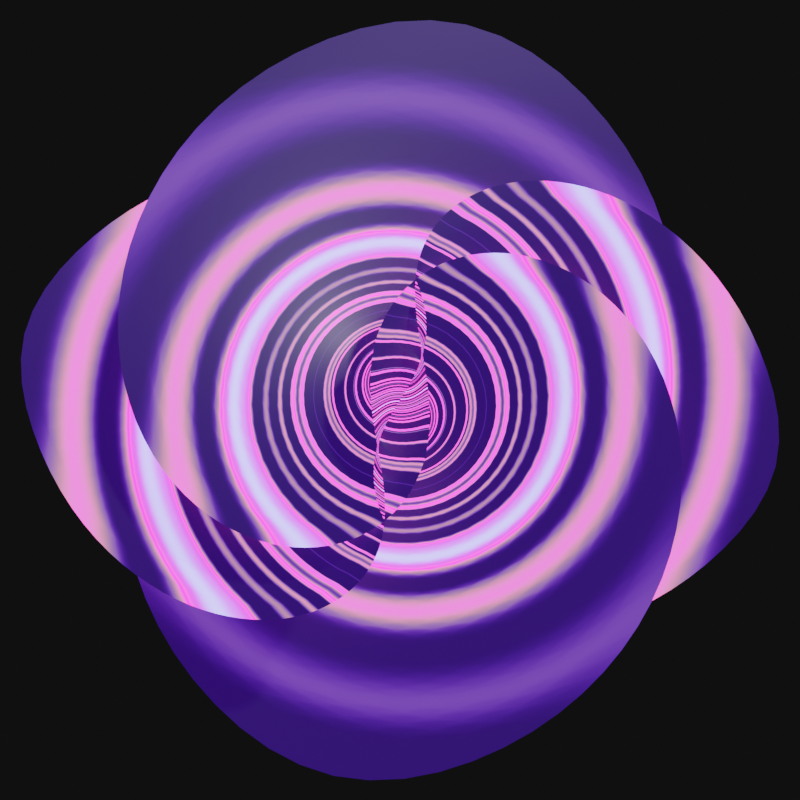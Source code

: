 # Source: DNS.blend  (saved by Blender 3.0.42; exported with 4.5.12 LTS)
import bpy
from mathutils import Matrix  # noqa: F401  (used for matrix-valued properties, if any)

bpy.ops.wm.read_factory_settings(use_empty=True)
scene = bpy.context.scene
scene.name = 'Scene'

# ---- collections
col_collection = bpy.data.collections.new('Collection'); scene.collection.children.link(col_collection)

# ---- materials (node trees are filled in below, after node groups)
mat_ye = bpy.data.materials.new('ye')

# ---- node groups
ng_nodegroup_001 = bpy.data.node_groups.new('NodeGroup.001', 'ShaderNodeTree')
_s = ng_nodegroup_001.interface.new_socket(name='Color', in_out='OUTPUT', socket_type='NodeSocketColor')
_s.default_value = (0.0, 0.0, 0.0, 0.0)
_N = ng_nodegroup_001.nodes; _L = ng_nodegroup_001.links
n0 = _N.new('NodeGroupInput'); n0.name = 'Group Input'; n0.location = (-780, 317)
n1 = _N.new('ShaderNodeTexNoise'); n1.name = 'Noise Texture'; n1.location = (320, 40)
n1.inputs[2].default_value = 1.0
n1.inputs[3].default_value = 0.0
n1.inputs[4].default_value = 0.0
n2 = _N.new('ShaderNodeMapping'); n2.name = 'Mapping'; n2.location = (0, -40)
n2.width = 240
n2.inputs[1].default_value = (1.0, 1.0, 1.0)
n3 = _N.new('ShaderNodeValToRGB'); n3.name = 'ColorRamp'; n3.location = (580, 180)
n3.color_ramp.interpolation = 'EASE'
while len(n3.color_ramp.elements) > 1: n3.color_ramp.elements.remove(n3.color_ramp.elements[-1])
n3.color_ramp.elements[0].position = 0.4818; n3.color_ramp.elements[0].color = (0.0, 0.0, 0.0, 1.0)
_e = n3.color_ramp.elements.new(0.7227); _e.color = (1.0, 1.0, 1.0, 1.0)
n4 = _N.new('NodeGroupOutput'); n4.name = 'Group Output'; n4.location = (1280, 340)
n5 = _N.new('ShaderNodeTexCoord'); n5.name = 'Texture Coordinate'; n5.location = (-240, -100)
n6 = _N.new('ShaderNodeCombineXYZ'); n6.name = 'Combine XYZ'; n6.location = (-240, -360)
n6.inputs[1].default_value = 103.3
n7 = _N.new('ShaderNodeValue'); n7.name = 'Value'; n7.location = (-520, -400)
n7.outputs[0].default_value = 0.0
n8 = _N.new('ShaderNodeValToRGB'); n8.name = 'ColorRamp.001'; n8.location = (920, 336)
n8.color_ramp.interpolation = 'B_SPLINE'
while len(n8.color_ramp.elements) > 1: n8.color_ramp.elements.remove(n8.color_ramp.elements[-1])
n8.color_ramp.elements[0].position = 0.0; n8.color_ramp.elements[0].color = (0.0, 0.0, 0.0, 1.0)
_e = n8.color_ramp.elements.new(0.04545); _e.color = (0.02063, 0.003561, 0.1106, 1.0)
_e = n8.color_ramp.elements.new(0.1591); _e.color = (0.1035, 0.06215, 0.0, 1.0)
_e = n8.color_ramp.elements.new(0.2717); _e.color = (0.7835, 0.0006069, 0.5395, 1.0)
_e = n8.color_ramp.elements.new(0.3838); _e.color = (0.7835, 0.03955, 0.2232, 1.0)
_e = n8.color_ramp.elements.new(0.4049); _e.color = (0.3959, 0.03113, 0.3153, 1.0)
_e = n8.color_ramp.elements.new(0.9591); _e.color = (0.0, 0.002691, 0.593, 1.0)
_e = n8.color_ramp.elements.new(1.0); _e.color = (0.5319, 1.0, 0.4717, 1.0)
_L.new(n8.outputs[0], n4.inputs[0])
_L.new(n2.outputs[0], n1.inputs[0])
_L.new(n1.outputs[1], n3.inputs[0])
_L.new(n7.outputs[0], n6.inputs[0])
_L.new(n7.outputs[0], n6.inputs[2])
_L.new(n6.outputs[0], n2.inputs[3])
_L.new(n3.outputs[0], n8.inputs[0])
_L.new(n5.outputs[1], n2.inputs[0])
n4.is_active_output = True

# ---- material node trees
mat_ye.use_nodes = True; mat_ye.node_tree.nodes.clear()
_N = mat_ye.node_tree.nodes; _L = mat_ye.node_tree.links
n0 = _N.new('ShaderNodeOutputMaterial'); n0.name = 'Material Output'; n0.location = (300, 300)
n1 = _N.new('ShaderNodeBsdfPrincipled'); n1.name = 'Principled BSDF'; n1.location = (-220, 280)
n1.distribution = 'GGX'
n1.subsurface_method = 'RANDOM_WALK_SKIN'
n1.inputs[3].default_value = 1.45
n1.inputs[28].default_value = 7.0
n2 = _N.new('ShaderNodeGroup'); n2.name = 'Group'; n2.location = (-760, 40)
n2.node_tree = ng_nodegroup_001
_L.new(n1.outputs[0], n0.inputs[0])
_L.new(n2.outputs[0], n1.inputs[27])
_L.new(n2.outputs[0], n1.inputs[0])
n0.is_active_output = True

# ---- world
world_world = bpy.data.worlds.new('World'); scene.world = world_world
world_world.use_nodes = True; world_world.node_tree.nodes.clear()
_N = world_world.node_tree.nodes; _L = world_world.node_tree.links
n0 = _N.new('ShaderNodeOutputWorld'); n0.name = 'World Output'; n0.location = (300, 300)
n1 = _N.new('ShaderNodeBackground'); n1.name = 'Background'; n1.location = (10, 300)
n1.inputs[0].default_value = (0.05088, 0.05088, 0.05088, 1.0)
n1.inputs[1].default_value = 0.1
_L.new(n1.outputs[0], n0.inputs[0])
n0.is_active_output = True
world_world.color = (0.05088, 0.05088, 0.05088)
world_world.use_sun_shadow = False
world_world.sun_shadow_jitter_overblur = 0.0

# ---- cameras
cam_camera = bpy.data.cameras.new('Camera')
cam_camera.lens = 47.0

# ---- meshes
me_xyz_function_005 = bpy.data.meshes.new('XYZ Function.005')
me_xyz_function_005.from_pydata([(7.333, 2.007e-07, -7.333), (7.178, 0.4844, -6.365), (6.964, 0.9375, -5.458), (6.695, 1.359, -4.615), (6.375, 1.75, -3.833), (6.008, 2.109, -3.115), (5.599, 2.438, -2.458), (5.15, 2.734, -1.865), (4.667, 3.0, -1.333), (4.152, 3.234, -0.8646), (3.609, 3.437, -0.4583), (3.044, 3.609, -0.1146), (2.458, 3.75, 0.1667), (1.857, 3.859, 0.3854), (1.245, 3.938, 0.5417), (0.6243, 3.984, 0.6354), (-5.949e-08, 4.0, 0.6667), (-0.6243, 3.984, 0.6354), (-1.245, 3.938, 0.5417), (-1.857, 3.859, 0.3854), (-2.458, 3.75, 0.1667), (-3.044, 3.609, -0.1146), (-3.609, 3.438, -0.4583), (-4.152, 3.234, -0.8646), (-4.667, 3.0, -1.333), (-5.15, 2.734, -1.865), (-5.599, 2.438, -2.458), (-6.008, 2.109, -3.115), (-6.375, 1.75, -3.833), (-6.695, 1.359, -4.615), (-6.964, 0.9375, -5.458), (-7.178, 0.4844, -6.365), (-7.333, -1.49e-07, -7.333), (6.365, -0.4844, -7.178), (6.27, 1.754e-07, -6.27), (6.116, 0.4531, -5.42), (5.908, 0.875, -4.629), (5.648, 1.266, -3.896), (5.342, 1.625, -3.223), (4.993, 1.953, -2.607), (4.605, 2.25, -2.051), (4.182, 2.516, -1.553), (3.728, 2.75, -1.113), (3.246, 2.953, -0.7324), (2.741, 3.125, -0.4102), (2.216, 3.266, -0.1465), (1.676, 3.375, 0.05859), (1.124, 3.453, 0.2051), (0.5638, 3.5, 0.293), (-4.794e-08, 3.516, 0.3223), (-0.5638, 3.5, 0.293), (-1.124, 3.453, 0.2051), (-1.676, 3.375, 0.05859), (-2.216, 3.266, -0.1465), (-2.741, 3.125, -0.4102), (-3.246, 2.953, -0.7324), (-3.728, 2.75, -1.113), (-4.182, 2.516, -1.553), (-4.605, 2.25, -2.051), (-4.993, 1.953, -2.607), (-5.342, 1.625, -3.223), (-5.648, 1.266, -3.896), (-5.908, 0.875, -4.629), (-6.116, 0.4531, -5.42), (-6.27, -1.237e-07, -6.27), (-6.365, -0.4844, -7.178), (5.458, -0.9375, -6.964), (5.42, -0.4531, -6.116), (5.323, 1.528e-07, -5.323), (5.171, 0.4219, -4.585), (4.969, 0.8125, -3.901), (4.719, 1.172, -3.272), (4.427, 1.5, -2.698), (4.096, 1.797, -2.178), (3.729, 2.062, -1.714), (3.331, 2.297, -1.303), (2.906, 2.5, -0.9479), (2.458, 2.672, -0.6471), (1.99, 2.812, -0.401), (1.506, 2.922, -0.2096), (1.01, 3.0, -0.07292), (0.5072, 3.047, 0.009115), (-3.713e-08, 3.062, 0.03646), (-0.5072, 3.047, 0.009115), (-1.01, 3.0, -0.07292), (-1.506, 2.922, -0.2096), (-1.99, 2.812, -0.401), (-2.458, 2.672, -0.6471), (-2.906, 2.5, -0.9479), (-3.331, 2.297, -1.303), (-3.729, 2.063, -1.714), (-4.096, 1.797, -2.178), (-4.427, 1.5, -2.698), (-4.719, 1.172, -3.272), (-4.969, 0.8125, -3.901), (-5.171, 0.4219, -4.585), (-5.323, -1.011e-07, -5.323), (-5.42, -0.4531, -6.116), (-5.458, -0.9375, -6.964), (4.615, -1.359, -6.695), (4.629, -0.875, -5.908), (4.585, -0.4219, -5.171), (4.486, 1.328e-07, -4.486), (4.336, 0.3906, -3.851), (4.139, 0.75, -3.267), (3.9, 1.078, -2.734), (3.621, 1.375, -2.251), (3.307, 1.641, -1.82), (2.962, 1.875, -1.439), (2.59, 2.078, -1.109), (2.194, 2.25, -0.8294), (1.779, 2.391, -0.6009), (1.348, 2.5, -0.4232), (0.9049, 2.578, -0.2962), (0.4544, 2.625, -0.2201), (-2.707e-08, 2.641, -0.1947), (-0.4544, 2.625, -0.2201), (-0.9049, 2.578, -0.2962), (-1.348, 2.5, -0.4232), (-1.779, 2.391, -0.6009), (-2.194, 2.25, -0.8294), (-2.59, 2.078, -1.109), (-2.962, 1.875, -1.439), (-3.307, 1.641, -1.82), (-3.621, 1.375, -2.251), (-3.9, 1.078, -2.734), (-4.139, 0.75, -3.267), (-4.336, 0.3906, -3.851), (-4.486, -8.113e-08, -4.486), (-4.585, -0.4219, -5.171), (-4.629, -0.875, -5.908), (-4.615, -1.359, -6.695), (3.833, -1.75, -6.375), (3.896, -1.266, -5.648), (3.901, -0.8125, -4.969), (3.851, -0.3906, -4.336), (3.75, 1.153e-07, -3.75), (3.602, 0.3594, -3.211), (3.411, 0.6875, -2.719), (3.182, 0.9844, -2.273), (2.917, 1.25, -1.875), (2.62, 1.484, -1.523), (2.297, 1.688, -1.219), (1.95, 1.859, -0.9609), (1.583, 2.0, -0.75), (1.201, 2.109, -0.5859), (0.8073, 2.188, -0.4688), (0.4056, 2.234, -0.3984), (-1.776e-08, 2.25, -0.375), (-0.4056, 2.234, -0.3984), (-0.8073, 2.188, -0.4688), (-1.201, 2.109, -0.5859), (-1.583, 2.0, -0.75), (-1.95, 1.859, -0.9609), (-2.297, 1.688, -1.219), (-2.62, 1.484, -1.523), (-2.917, 1.25, -1.875), (-3.182, 0.9844, -2.273), (-3.411, 0.6875, -2.719), (-3.602, 0.3594, -3.211), (-3.75, -6.359e-08, -3.75), (-3.851, -0.3906, -4.336), (-3.901, -0.8125, -4.969), (-3.896, -1.266, -5.648), (-3.833, -1.75, -6.375), (3.115, -2.109, -6.008), (3.223, -1.625, -5.342), (3.272, -1.172, -4.719), (3.267, -0.75, -4.139), (3.211, -0.3594, -3.602), (3.108, 9.998e-08, -3.108), (2.962, 0.3281, -2.657), (2.777, 0.625, -2.249), (2.557, 0.8906, -1.883), (2.306, 1.125, -1.561), (2.027, 1.328, -1.282), (1.725, 1.5, -1.046), (1.404, 1.641, -0.8522), (1.066, 1.75, -0.7018), (0.7174, 1.828, -0.5944), (0.3607, 1.875, -0.5299), (-9.186e-09, 1.891, -0.5085), (-0.3607, 1.875, -0.5299), (-0.7174, 1.828, -0.5944), (-1.066, 1.75, -0.7018), (-1.404, 1.641, -0.8522), (-1.725, 1.5, -1.046), (-2.027, 1.328, -1.282), (-2.306, 1.125, -1.561), (-2.557, 0.8906, -1.883), (-2.777, 0.625, -2.249), (-2.962, 0.3281, -2.657), (-3.108, -4.828e-08, -3.108), (-3.211, -0.3594, -3.602), (-3.267, -0.75, -4.139), (-3.272, -1.172, -4.719), (-3.223, -1.625, -5.342), (-3.115, -2.109, -6.008), (2.458, -2.438, -5.599), (2.607, -1.953, -4.993), (2.698, -1.5, -4.427), (2.734, -1.078, -3.9), (2.719, -0.6875, -3.411), (2.657, -0.3281, -2.962), (2.552, 8.672e-08, -2.552), (2.408, 0.2969, -2.181), (2.229, 0.5625, -1.849), (2.019, 0.7969, -1.556), (1.781, 1.0, -1.302), (1.52, 1.172, -1.087), (1.24, 1.312, -0.9115), (0.9434, 1.422, -0.7747), (0.6354, 1.5, -0.6771), (0.3197, 1.547, -0.6185), (-1.36e-09, 1.562, -0.599), (-0.3197, 1.547, -0.6185), (-0.6354, 1.5, -0.6771), (-0.9434, 1.422, -0.7747), (-1.24, 1.313, -0.9115), (-1.52, 1.172, -1.087), (-1.781, 1.0, -1.302), (-2.019, 0.7969, -1.556), (-2.229, 0.5625, -1.849), (-2.408, 0.2969, -2.181), (-2.552, -3.502e-08, -2.552), (-2.657, -0.3281, -2.962), (-2.719, -0.6875, -3.411), (-2.734, -1.078, -3.9), (-2.698, -1.5, -4.427), (-2.607, -1.953, -4.993), (-2.458, -2.437, -5.599), (1.865, -2.734, -5.15), (2.051, -2.25, -4.605), (2.178, -1.797, -4.096), (2.251, -1.375, -3.621), (2.273, -0.9844, -3.182), (2.249, -0.625, -2.777), (2.181, -0.2969, -2.408), (2.074, 7.532e-08, -2.074), (1.932, 0.2656, -1.775), (1.759, 0.5, -1.512), (1.559, 0.7031, -1.283), (1.335, 0.875, -1.09), (1.091, 1.016, -0.9316), (0.832, 1.125, -0.8086), (0.5612, 1.203, -0.7207), (0.2826, 1.25, -0.668), (5.72e-09, 1.266, -0.6504), (-0.2826, 1.25, -0.668), (-0.5612, 1.203, -0.7207), (-0.832, 1.125, -0.8086), (-1.091, 1.016, -0.9316), (-1.335, 0.875, -1.09), (-1.559, 0.7031, -1.283), (-1.759, 0.5, -1.512), (-1.932, 0.2656, -1.775), (-2.074, -2.362e-08, -2.074), (-2.181, -0.2969, -2.408), (-2.249, -0.625, -2.777), (-2.273, -0.9844, -3.182), (-2.251, -1.375, -3.621), (-2.178, -1.797, -4.096), (-2.051, -2.25, -4.605), (-1.865, -2.734, -5.15), (1.333, -3.0, -4.667), (1.553, -2.516, -4.182), (1.714, -2.062, -3.729), (1.82, -1.641, -3.307), (1.875, -1.25, -2.917), (1.883, -0.8906, -2.557), (1.849, -0.5625, -2.229), (1.775, -0.2656, -1.932), (1.667, 6.56e-08, -1.667), (1.527, 0.2344, -1.432), (1.359, 0.4375, -1.229), (1.169, 0.6094, -1.057), (0.9583, 0.75, -0.9167), (0.7324, 0.8594, -0.8073), (0.4948, 0.9375, -0.7292), (0.2493, 0.9844, -0.6823), (1.206e-08, 1.0, -0.6667), (-0.2493, 0.9844, -0.6823), (-0.4948, 0.9375, -0.7292), (-0.7324, 0.8594, -0.8073), (-0.9583, 0.75, -0.9167), (-1.169, 0.6094, -1.057), (-1.359, 0.4375, -1.229), (-1.527, 0.2344, -1.432), (-1.667, -1.39e-08, -1.667), (-1.775, -0.2656, -1.932), (-1.849, -0.5625, -2.229), (-1.883, -0.8906, -2.557), (-1.875, -1.25, -2.917), (-1.82, -1.641, -3.307), (-1.714, -2.062, -3.729), (-1.553, -2.516, -4.182), (-1.333, -3.0, -4.667), (0.8646, -3.234, -4.152), (1.113, -2.75, -3.728), (1.303, -2.297, -3.331), (1.439, -1.875, -2.962), (1.523, -1.484, -2.62), (1.561, -1.125, -2.306), (1.556, -0.7969, -2.019), (1.512, -0.5, -1.759), (1.432, -0.2344, -1.527), (1.322, 5.737e-08, -1.322), (1.184, 0.2031, -1.144), (1.022, 0.375, -0.9935), (0.8411, 0.5156, -0.8704), (0.6445, 0.625, -0.7747), (0.4362, 0.7031, -0.7064), (0.2201, 0.75, -0.6654), (1.765e-08, 0.7656, -0.6517), (-0.2201, 0.75, -0.6654), (-0.4362, 0.7031, -0.7064), (-0.6445, 0.625, -0.7747), (-0.8411, 0.5156, -0.8704), (-1.022, 0.375, -0.9935), (-1.184, 0.2031, -1.144), (-1.322, -5.669e-09, -1.322), (-1.432, -0.2344, -1.527), (-1.512, -0.5, -1.759), (-1.556, -0.7969, -2.019), (-1.561, -1.125, -2.306), (-1.523, -1.484, -2.62), (-1.439, -1.875, -2.962), (-1.303, -2.297, -3.331), (-1.113, -2.75, -3.728), (-0.8646, -3.234, -4.152), (0.4583, -3.438, -3.609), (0.7324, -2.953, -3.246), (0.9479, -2.5, -2.906), (1.109, -2.078, -2.59), (1.219, -1.688, -2.297), (1.282, -1.328, -2.027), (1.302, -1.0, -1.781), (1.283, -0.7031, -1.559), (1.229, -0.4375, -1.359), (1.144, -0.2031, -1.184), (1.031, 5.045e-08, -1.031), (0.8952, 0.1719, -0.9023), (0.7396, 0.3125, -0.7969), (0.5684, 0.4219, -0.7148), (0.3854, 0.5, -0.6562), (0.1947, 0.5469, -0.6211), (2.249e-08, 0.5625, -0.6094), (-0.1947, 0.5469, -0.6211), (-0.3854, 0.5, -0.6562), (-0.5684, 0.4219, -0.7148), (-0.7396, 0.3125, -0.7969), (-0.8952, 0.1719, -0.9023), (-1.031, 1.256e-09, -1.031), (-1.144, -0.2031, -1.184), (-1.229, -0.4375, -1.359), (-1.283, -0.7031, -1.559), (-1.302, -1.0, -1.781), (-1.282, -1.328, -2.027), (-1.219, -1.687, -2.297), (-1.109, -2.078, -2.59), (-0.9479, -2.5, -2.906), (-0.7324, -2.953, -3.246), (-0.4583, -3.438, -3.609), (0.1146, -3.609, -3.044), (0.4102, -3.125, -2.741), (0.6471, -2.672, -2.458), (0.8294, -2.25, -2.194), (0.9609, -1.859, -1.95), (1.046, -1.5, -1.725), (1.087, -1.172, -1.52), (1.09, -0.875, -1.335), (1.057, -0.6094, -1.169), (0.9935, -0.375, -1.022), (0.9023, -0.1719, -0.8952), (0.7878, 4.464e-08, -0.7878), (0.6536, 0.1406, -0.6999), (0.5039, 0.25, -0.6315), (0.3424, 0.3281, -0.5827), (0.1732, 0.375, -0.5534), (2.659e-08, 0.3906, -0.5436), (-0.1732, 0.375, -0.5534), (-0.3424, 0.3281, -0.5827), (-0.5039, 0.25, -0.6315), (-0.6536, 0.1406, -0.6999), (-0.7878, 7.063e-09, -0.7878), (-0.9023, -0.1719, -0.8952), (-0.9935, -0.375, -1.022), (-1.057, -0.6094, -1.169), (-1.09, -0.875, -1.335), (-1.087, -1.172, -1.52), (-1.046, -1.5, -1.725), (-0.9609, -1.859, -1.95), (-0.8294, -2.25, -2.194), (-0.6471, -2.672, -2.458), (-0.4102, -3.125, -2.741), (-0.1146, -3.609, -3.044), (-0.1667, -3.75, -2.458), (0.1465, -3.266, -2.216), (0.401, -2.812, -1.99), (0.6009, -2.391, -1.779), (0.75, -2.0, -1.583), (0.8522, -1.641, -1.404), (0.9115, -1.312, -1.24), (0.9316, -1.016, -1.091), (0.9167, -0.75, -0.9583), (0.8704, -0.5156, -0.8411), (0.7969, -0.3125, -0.7396), (0.6999, -0.1406, -0.6536), (0.5833, 3.976e-08, -0.5833), (0.4512, 0.1094, -0.5286), (0.3073, 0.1875, -0.4896), (0.1556, 0.2344, -0.4661), (2.994e-08, 0.25, -0.4583), (-0.1556, 0.2344, -0.4661), (-0.3073, 0.1875, -0.4896), (-0.4512, 0.1094, -0.5286), (-0.5833, 1.194e-08, -0.5833), (-0.6999, -0.1406, -0.6536), (-0.7969, -0.3125, -0.7396), (-0.8704, -0.5156, -0.8411), (-0.9167, -0.75, -0.9583), (-0.9316, -1.016, -1.091), (-0.9115, -1.312, -1.24), (-0.8522, -1.641, -1.404), (-0.75, -2.0, -1.583), (-0.6009, -2.391, -1.779), (-0.401, -2.812, -1.99), (-0.1465, -3.266, -2.216), (0.1667, -3.75, -2.458), (-0.3854, -3.859, -1.857), (-0.05859, -3.375, -1.676), (0.2096, -2.922, -1.506), (0.4232, -2.5, -1.348), (0.5859, -2.109, -1.201), (0.7018, -1.75, -1.066), (0.7747, -1.422, -0.9434), (0.8086, -1.125, -0.832), (0.8073, -0.8594, -0.7324), (0.7747, -0.625, -0.6445), (0.7148, -0.4219, -0.5684), (0.6315, -0.25, -0.5039), (0.5286, -0.1094, -0.4512), (0.4102, 3.563e-08, -0.4102), (0.2799, 0.07813, -0.3809), (0.1419, 0.125, -0.3633), (3.255e-08, 0.1406, -0.3574), (-0.1419, 0.125, -0.3633), (-0.2799, 0.07812, -0.3809), (-0.4102, 1.607e-08, -0.4102), (-0.5286, -0.1094, -0.4512), (-0.6315, -0.25, -0.5039), (-0.7148, -0.4219, -0.5684), (-0.7747, -0.625, -0.6445), (-0.8073, -0.8594, -0.7324), (-0.8086, -1.125, -0.832), (-0.7747, -1.422, -0.9434), (-0.7018, -1.75, -1.066), (-0.5859, -2.109, -1.201), (-0.4232, -2.5, -1.348), (-0.2096, -2.922, -1.506), (0.05859, -3.375, -1.676), (0.3854, -3.859, -1.857), (-0.5417, -3.938, -1.245), (-0.2051, -3.453, -1.124), (0.07292, -3.0, -1.01), (0.2962, -2.578, -0.9049), (0.4688, -2.188, -0.8073), (0.5944, -1.828, -0.7174), (0.6771, -1.5, -0.6354), (0.7207, -1.203, -0.5612), (0.7292, -0.9375, -0.4948), (0.7064, -0.7031, -0.4362), (0.6562, -0.5, -0.3854), (0.5827, -0.3281, -0.3424), (0.4896, -0.1875, -0.3073), (0.3809, -0.07812, -0.2799), (0.2604, 3.206e-08, -0.2604), (0.1322, 0.04688, -0.2487), (3.441e-08, 0.0625, -0.2448), (-0.1322, 0.04688, -0.2487), (-0.2604, 1.964e-08, -0.2604), (-0.3809, -0.07812, -0.2799), (-0.4896, -0.1875, -0.3073), (-0.5827, -0.3281, -0.3424), (-0.6562, -0.5, -0.3854), (-0.7064, -0.7031, -0.4362), (-0.7292, -0.9375, -0.4948), (-0.7207, -1.203, -0.5612), (-0.6771, -1.5, -0.6354), (-0.5944, -1.828, -0.7174), (-0.4687, -2.188, -0.8073), (-0.2962, -2.578, -0.9049), (-0.07292, -3.0, -1.01), (0.2051, -3.453, -1.124), (0.5417, -3.938, -1.245), (-0.6354, -3.984, -0.6243), (-0.293, -3.5, -0.5638), (-0.009114, -3.047, -0.5072), (0.2201, -2.625, -0.4544), (0.3984, -2.234, -0.4056), (0.5299, -1.875, -0.3607), (0.6185, -1.547, -0.3197), (0.668, -1.25, -0.2826), (0.6823, -0.9844, -0.2493), (0.6654, -0.75, -0.2201), (0.6211, -0.5469, -0.1947), (0.5534, -0.375, -0.1732), (0.4661, -0.2344, -0.1556), (0.3633, -0.125, -0.1419), (0.2487, -0.04687, -0.1322), (0.1263, 2.886e-08, -0.1263), (3.553e-08, 0.01563, -0.1243), (-0.1263, 2.284e-08, -0.1263), (-0.2487, -0.04687, -0.1322), (-0.3633, -0.125, -0.1419), (-0.4661, -0.2344, -0.1556), (-0.5534, -0.375, -0.1732), (-0.6211, -0.5469, -0.1947), (-0.6654, -0.75, -0.2201), (-0.6823, -0.9844, -0.2493), (-0.668, -1.25, -0.2826), (-0.6185, -1.547, -0.3197), (-0.5299, -1.875, -0.3607), (-0.3984, -2.234, -0.4056), (-0.2201, -2.625, -0.4544), (0.009115, -3.047, -0.5072), (0.293, -3.5, -0.5638), (0.6354, -3.984, -0.6243), (-0.6667, -4.0, 0.0), (-0.3223, -3.516, 0.0), (-0.03646, -3.062, 0.0), (0.1947, -2.641, 0.0), (0.375, -2.25, 0.0), (0.5085, -1.891, 0.0), (0.599, -1.562, 0.0), (0.6504, -1.266, 0.0), (0.6667, -1.0, 0.0), (0.6517, -0.7656, 0.0), (0.6094, -0.5625, 0.0), (0.5436, -0.3906, 0.0), (0.4583, -0.25, 0.0), (0.3574, -0.1406, 0.0), (0.2448, -0.0625, 0.0), (0.1243, -0.01562, 0.0), (3.591e-08, 2.585e-08, 0.0), (-0.1243, -0.01562, 0.0), (-0.2448, -0.0625, 0.0), (-0.3574, -0.1406, 0.0), (-0.4583, -0.25, 0.0), (-0.5436, -0.3906, 0.0), (-0.6094, -0.5625, 0.0), (-0.6517, -0.7656, 0.0), (-0.6667, -1.0, 0.0), (-0.6504, -1.266, 0.0), (-0.599, -1.562, 0.0), (-0.5085, -1.891, 0.0), (-0.375, -2.25, 0.0), (-0.1947, -2.641, 0.0), (0.03646, -3.062, 0.0), (0.3223, -3.516, 0.0), (0.6667, -4.0, 0.0), (-0.6354, -3.984, 0.6243), (-0.293, -3.5, 0.5638), (-0.009114, -3.047, 0.5072), (0.2201, -2.625, 0.4544), (0.3984, -2.234, 0.4056), (0.5299, -1.875, 0.3607), (0.6185, -1.547, 0.3197), (0.668, -1.25, 0.2826), (0.6823, -0.9844, 0.2493), (0.6654, -0.75, 0.2201), (0.6211, -0.5469, 0.1947), (0.5534, -0.375, 0.1732), (0.4661, -0.2344, 0.1556), (0.3633, -0.125, 0.1419), (0.2487, -0.04687, 0.1322), (0.1263, 2.886e-08, 0.1263), (3.553e-08, 0.01563, 0.1243), (-0.1263, 2.284e-08, 0.1263), (-0.2487, -0.04687, 0.1322), (-0.3633, -0.125, 0.1419), (-0.4661, -0.2344, 0.1556), (-0.5534, -0.375, 0.1732), (-0.6211, -0.5469, 0.1947), (-0.6654, -0.75, 0.2201), (-0.6823, -0.9844, 0.2493), (-0.668, -1.25, 0.2826), (-0.6185, -1.547, 0.3197), (-0.5299, -1.875, 0.3607), (-0.3984, -2.234, 0.4056), (-0.2201, -2.625, 0.4544), (0.009115, -3.047, 0.5072), (0.293, -3.5, 0.5638), (0.6354, -3.984, 0.6243), (-0.5417, -3.938, 1.245), (-0.2051, -3.453, 1.124), (0.07292, -3.0, 1.01), (0.2962, -2.578, 0.9049), (0.4688, -2.188, 0.8073), (0.5944, -1.828, 0.7174), (0.6771, -1.5, 0.6354), (0.7207, -1.203, 0.5612), (0.7292, -0.9375, 0.4948), (0.7064, -0.7031, 0.4362), (0.6562, -0.5, 0.3854), (0.5827, -0.3281, 0.3424), (0.4896, -0.1875, 0.3073), (0.3809, -0.07812, 0.2799), (0.2604, 3.206e-08, 0.2604), (0.1322, 0.04688, 0.2487), (3.441e-08, 0.0625, 0.2448), (-0.1322, 0.04688, 0.2487), (-0.2604, 1.964e-08, 0.2604), (-0.3809, -0.07812, 0.2799), (-0.4896, -0.1875, 0.3073), (-0.5827, -0.3281, 0.3424), (-0.6562, -0.5, 0.3854), (-0.7064, -0.7031, 0.4362), (-0.7292, -0.9375, 0.4948), (-0.7207, -1.203, 0.5612), (-0.6771, -1.5, 0.6354), (-0.5944, -1.828, 0.7174), (-0.4687, -2.188, 0.8073), (-0.2962, -2.578, 0.9049), (-0.07292, -3.0, 1.01), (0.2051, -3.453, 1.124), (0.5417, -3.938, 1.245), (-0.3854, -3.859, 1.857), (-0.05859, -3.375, 1.676), (0.2096, -2.922, 1.506), (0.4232, -2.5, 1.348), (0.5859, -2.109, 1.201), (0.7018, -1.75, 1.066), (0.7747, -1.422, 0.9434), (0.8086, -1.125, 0.832), (0.8073, -0.8594, 0.7324), (0.7747, -0.625, 0.6445), (0.7148, -0.4219, 0.5684), (0.6315, -0.25, 0.5039), (0.5286, -0.1094, 0.4512), (0.4102, 3.563e-08, 0.4102), (0.2799, 0.07813, 0.3809), (0.1419, 0.125, 0.3633), (3.255e-08, 0.1406, 0.3574), (-0.1419, 0.125, 0.3633), (-0.2799, 0.07812, 0.3809), (-0.4102, 1.607e-08, 0.4102), (-0.5286, -0.1094, 0.4512), (-0.6315, -0.25, 0.5039), (-0.7148, -0.4219, 0.5684), (-0.7747, -0.625, 0.6445), (-0.8073, -0.8594, 0.7324), (-0.8086, -1.125, 0.832), (-0.7747, -1.422, 0.9434), (-0.7018, -1.75, 1.066), (-0.5859, -2.109, 1.201), (-0.4232, -2.5, 1.348), (-0.2096, -2.922, 1.506), (0.05859, -3.375, 1.676), (0.3854, -3.859, 1.857), (-0.1667, -3.75, 2.458), (0.1465, -3.266, 2.216), (0.401, -2.812, 1.99), (0.6009, -2.391, 1.779), (0.75, -2.0, 1.583), (0.8522, -1.641, 1.404), (0.9115, -1.312, 1.24), (0.9316, -1.016, 1.091), (0.9167, -0.75, 0.9583), (0.8704, -0.5156, 0.8411), (0.7969, -0.3125, 0.7396), (0.6999, -0.1406, 0.6536), (0.5833, 3.976e-08, 0.5833), (0.4512, 0.1094, 0.5286), (0.3073, 0.1875, 0.4896), (0.1556, 0.2344, 0.4661), (2.994e-08, 0.25, 0.4583), (-0.1556, 0.2344, 0.4661), (-0.3073, 0.1875, 0.4896), (-0.4512, 0.1094, 0.5286), (-0.5833, 1.194e-08, 0.5833), (-0.6999, -0.1406, 0.6536), (-0.7969, -0.3125, 0.7396), (-0.8704, -0.5156, 0.8411), (-0.9167, -0.75, 0.9583), (-0.9316, -1.016, 1.091), (-0.9115, -1.312, 1.24), (-0.8522, -1.641, 1.404), (-0.75, -2.0, 1.583), (-0.6009, -2.391, 1.779), (-0.401, -2.812, 1.99), (-0.1465, -3.266, 2.216), (0.1667, -3.75, 2.458), (0.1146, -3.609, 3.044), (0.4102, -3.125, 2.741), (0.6471, -2.672, 2.458), (0.8294, -2.25, 2.194), (0.9609, -1.859, 1.95), (1.046, -1.5, 1.725), (1.087, -1.172, 1.52), (1.09, -0.875, 1.335), (1.057, -0.6094, 1.169), (0.9935, -0.375, 1.022), (0.9023, -0.1719, 0.8952), (0.7878, 4.464e-08, 0.7878), (0.6536, 0.1406, 0.6999), (0.5039, 0.25, 0.6315), (0.3424, 0.3281, 0.5827), (0.1732, 0.375, 0.5534), (2.659e-08, 0.3906, 0.5436), (-0.1732, 0.375, 0.5534), (-0.3424, 0.3281, 0.5827), (-0.5039, 0.25, 0.6315), (-0.6536, 0.1406, 0.6999), (-0.7878, 7.063e-09, 0.7878), (-0.9023, -0.1719, 0.8952), (-0.9935, -0.375, 1.022), (-1.057, -0.6094, 1.169), (-1.09, -0.875, 1.335), (-1.087, -1.172, 1.52), (-1.046, -1.5, 1.725), (-0.9609, -1.859, 1.95), (-0.8294, -2.25, 2.194), (-0.6471, -2.672, 2.458), (-0.4102, -3.125, 2.741), (-0.1146, -3.609, 3.044), (0.4583, -3.438, 3.609), (0.7324, -2.953, 3.246), (0.9479, -2.5, 2.906), (1.109, -2.078, 2.59), (1.219, -1.688, 2.297), (1.282, -1.328, 2.027), (1.302, -1.0, 1.781), (1.283, -0.7031, 1.559), (1.229, -0.4375, 1.359), (1.144, -0.2031, 1.184), (1.031, 5.045e-08, 1.031), (0.8952, 0.1719, 0.9023), (0.7396, 0.3125, 0.7969), (0.5684, 0.4219, 0.7148), (0.3854, 0.5, 0.6562), (0.1947, 0.5469, 0.6211), (2.249e-08, 0.5625, 0.6094), (-0.1947, 0.5469, 0.6211), (-0.3854, 0.5, 0.6562), (-0.5684, 0.4219, 0.7148), (-0.7396, 0.3125, 0.7969), (-0.8952, 0.1719, 0.9023), (-1.031, 1.256e-09, 1.031), (-1.144, -0.2031, 1.184), (-1.229, -0.4375, 1.359), (-1.283, -0.7031, 1.559), (-1.302, -1.0, 1.781), (-1.282, -1.328, 2.027), (-1.219, -1.687, 2.297), (-1.109, -2.078, 2.59), (-0.9479, -2.5, 2.906), (-0.7324, -2.953, 3.246), (-0.4583, -3.438, 3.609), (0.8646, -3.234, 4.152), (1.113, -2.75, 3.728), (1.303, -2.297, 3.331), (1.439, -1.875, 2.962), (1.523, -1.484, 2.62), (1.561, -1.125, 2.306), (1.556, -0.7969, 2.019), (1.512, -0.5, 1.759), (1.432, -0.2344, 1.527), (1.322, 5.737e-08, 1.322), (1.184, 0.2031, 1.144), (1.022, 0.375, 0.9935), (0.8411, 0.5156, 0.8704), (0.6445, 0.625, 0.7747), (0.4362, 0.7031, 0.7064), (0.2201, 0.75, 0.6654), (1.765e-08, 0.7656, 0.6517), (-0.2201, 0.75, 0.6654), (-0.4362, 0.7031, 0.7064), (-0.6445, 0.625, 0.7747), (-0.8411, 0.5156, 0.8704), (-1.022, 0.375, 0.9935), (-1.184, 0.2031, 1.144), (-1.322, -5.669e-09, 1.322), (-1.432, -0.2344, 1.527), (-1.512, -0.5, 1.759), (-1.556, -0.7969, 2.019), (-1.561, -1.125, 2.306), (-1.523, -1.484, 2.62), (-1.439, -1.875, 2.962), (-1.303, -2.297, 3.331), (-1.113, -2.75, 3.728), (-0.8646, -3.234, 4.152), (1.333, -3.0, 4.667), (1.553, -2.516, 4.182), (1.714, -2.062, 3.729), (1.82, -1.641, 3.307), (1.875, -1.25, 2.917), (1.883, -0.8906, 2.557), (1.849, -0.5625, 2.229), (1.775, -0.2656, 1.932), (1.667, 6.56e-08, 1.667), (1.527, 0.2344, 1.432), (1.359, 0.4375, 1.229), (1.169, 0.6094, 1.057), (0.9583, 0.75, 0.9167), (0.7324, 0.8594, 0.8073), (0.4948, 0.9375, 0.7292), (0.2493, 0.9844, 0.6823), (1.206e-08, 1.0, 0.6667), (-0.2493, 0.9844, 0.6823), (-0.4948, 0.9375, 0.7292), (-0.7324, 0.8594, 0.8073), (-0.9583, 0.75, 0.9167), (-1.169, 0.6094, 1.057), (-1.359, 0.4375, 1.229), (-1.527, 0.2344, 1.432), (-1.667, -1.39e-08, 1.667), (-1.775, -0.2656, 1.932), (-1.849, -0.5625, 2.229), (-1.883, -0.8906, 2.557), (-1.875, -1.25, 2.917), (-1.82, -1.641, 3.307), (-1.714, -2.062, 3.729), (-1.553, -2.516, 4.182), (-1.333, -3.0, 4.667), (1.865, -2.734, 5.15), (2.051, -2.25, 4.605), (2.178, -1.797, 4.096), (2.251, -1.375, 3.621), (2.273, -0.9844, 3.182), (2.249, -0.625, 2.777), (2.181, -0.2969, 2.408), (2.074, 7.532e-08, 2.074), (1.932, 0.2656, 1.775), (1.759, 0.5, 1.512), (1.559, 0.7031, 1.283), (1.335, 0.875, 1.09), (1.091, 1.016, 0.9316), (0.832, 1.125, 0.8086), (0.5612, 1.203, 0.7207), (0.2826, 1.25, 0.668), (5.72e-09, 1.266, 0.6504), (-0.2826, 1.25, 0.668), (-0.5612, 1.203, 0.7207), (-0.832, 1.125, 0.8086), (-1.091, 1.016, 0.9316), (-1.335, 0.875, 1.09), (-1.559, 0.7031, 1.283), (-1.759, 0.5, 1.512), (-1.932, 0.2656, 1.775), (-2.074, -2.362e-08, 2.074), (-2.181, -0.2969, 2.408), (-2.249, -0.625, 2.777), (-2.273, -0.9844, 3.182), (-2.251, -1.375, 3.621), (-2.178, -1.797, 4.096), (-2.051, -2.25, 4.605), (-1.865, -2.734, 5.15), (2.458, -2.438, 5.599), (2.607, -1.953, 4.993), (2.698, -1.5, 4.427), (2.734, -1.078, 3.9), (2.719, -0.6875, 3.411), (2.657, -0.3281, 2.962), (2.552, 8.672e-08, 2.552), (2.408, 0.2969, 2.181), (2.229, 0.5625, 1.849), (2.019, 0.7969, 1.556), (1.781, 1.0, 1.302), (1.52, 1.172, 1.087), (1.24, 1.312, 0.9115), (0.9434, 1.422, 0.7747), (0.6354, 1.5, 0.6771), (0.3197, 1.547, 0.6185), (-1.36e-09, 1.562, 0.599), (-0.3197, 1.547, 0.6185), (-0.6354, 1.5, 0.6771), (-0.9434, 1.422, 0.7747), (-1.24, 1.313, 0.9115), (-1.52, 1.172, 1.087), (-1.781, 1.0, 1.302), (-2.019, 0.7969, 1.556), (-2.229, 0.5625, 1.849), (-2.408, 0.2969, 2.181), (-2.552, -3.502e-08, 2.552), (-2.657, -0.3281, 2.962), (-2.719, -0.6875, 3.411), (-2.734, -1.078, 3.9), (-2.698, -1.5, 4.427), (-2.607, -1.953, 4.993), (-2.458, -2.437, 5.599), (3.115, -2.109, 6.008), (3.223, -1.625, 5.342), (3.272, -1.172, 4.719), (3.267, -0.75, 4.139), (3.211, -0.3594, 3.602), (3.108, 9.998e-08, 3.108), (2.962, 0.3281, 2.657), (2.777, 0.625, 2.249), (2.557, 0.8906, 1.883), (2.306, 1.125, 1.561), (2.027, 1.328, 1.282), (1.725, 1.5, 1.046), (1.404, 1.641, 0.8522), (1.066, 1.75, 0.7018), (0.7174, 1.828, 0.5944), (0.3607, 1.875, 0.5299), (-9.186e-09, 1.891, 0.5085), (-0.3607, 1.875, 0.5299), (-0.7174, 1.828, 0.5944), (-1.066, 1.75, 0.7018), (-1.404, 1.641, 0.8522), (-1.725, 1.5, 1.046), (-2.027, 1.328, 1.282), (-2.306, 1.125, 1.561), (-2.557, 0.8906, 1.883), (-2.777, 0.625, 2.249), (-2.962, 0.3281, 2.657), (-3.108, -4.828e-08, 3.108), (-3.211, -0.3594, 3.602), (-3.267, -0.75, 4.139), (-3.272, -1.172, 4.719), (-3.223, -1.625, 5.342), (-3.115, -2.109, 6.008), (3.833, -1.75, 6.375), (3.896, -1.266, 5.648), (3.901, -0.8125, 4.969), (3.851, -0.3906, 4.336), (3.75, 1.153e-07, 3.75), (3.602, 0.3594, 3.211), (3.411, 0.6875, 2.719), (3.182, 0.9844, 2.273), (2.917, 1.25, 1.875), (2.62, 1.484, 1.523), (2.297, 1.688, 1.219), (1.95, 1.859, 0.9609), (1.583, 2.0, 0.75), (1.201, 2.109, 0.5859), (0.8073, 2.188, 0.4688), (0.4056, 2.234, 0.3984), (-1.776e-08, 2.25, 0.375), (-0.4056, 2.234, 0.3984), (-0.8073, 2.188, 0.4688), (-1.201, 2.109, 0.5859), (-1.583, 2.0, 0.75), (-1.95, 1.859, 0.9609), (-2.297, 1.688, 1.219), (-2.62, 1.484, 1.523), (-2.917, 1.25, 1.875), (-3.182, 0.9844, 2.273), (-3.411, 0.6875, 2.719), (-3.602, 0.3594, 3.211), (-3.75, -6.359e-08, 3.75), (-3.851, -0.3906, 4.336), (-3.901, -0.8125, 4.969), (-3.896, -1.266, 5.648), (-3.833, -1.75, 6.375), (4.615, -1.359, 6.695), (4.629, -0.875, 5.908), (4.585, -0.4219, 5.171), (4.486, 1.328e-07, 4.486), (4.336, 0.3906, 3.851), (4.139, 0.75, 3.267), (3.9, 1.078, 2.734), (3.621, 1.375, 2.251), (3.307, 1.641, 1.82), (2.962, 1.875, 1.439), (2.59, 2.078, 1.109), (2.194, 2.25, 0.8294), (1.779, 2.391, 0.6009), (1.348, 2.5, 0.4232), (0.9049, 2.578, 0.2962), (0.4544, 2.625, 0.2201), (-2.707e-08, 2.641, 0.1947), (-0.4544, 2.625, 0.2201), (-0.9049, 2.578, 0.2962), (-1.348, 2.5, 0.4232), (-1.779, 2.391, 0.6009), (-2.194, 2.25, 0.8294), (-2.59, 2.078, 1.109), (-2.962, 1.875, 1.439), (-3.307, 1.641, 1.82), (-3.621, 1.375, 2.251), (-3.9, 1.078, 2.734), (-4.139, 0.75, 3.267), (-4.336, 0.3906, 3.851), (-4.486, -8.113e-08, 4.486), (-4.585, -0.4219, 5.171), (-4.629, -0.875, 5.908), (-4.615, -1.359, 6.695), (5.458, -0.9375, 6.964), (5.42, -0.4531, 6.116), (5.323, 1.528e-07, 5.323), (5.171, 0.4219, 4.585), (4.969, 0.8125, 3.901), (4.719, 1.172, 3.272), (4.427, 1.5, 2.698), (4.096, 1.797, 2.178), (3.729, 2.062, 1.714), (3.331, 2.297, 1.303), (2.906, 2.5, 0.9479), (2.458, 2.672, 0.6471), (1.99, 2.812, 0.401), (1.506, 2.922, 0.2096), (1.01, 3.0, 0.07292), (0.5072, 3.047, -0.009115), (-3.713e-08, 3.062, -0.03646), (-0.5072, 3.047, -0.009115), (-1.01, 3.0, 0.07292), (-1.506, 2.922, 0.2096), (-1.99, 2.812, 0.401), (-2.458, 2.672, 0.6471), (-2.906, 2.5, 0.9479), (-3.331, 2.297, 1.303), (-3.729, 2.063, 1.714), (-4.096, 1.797, 2.178), (-4.427, 1.5, 2.698), (-4.719, 1.172, 3.272), (-4.969, 0.8125, 3.901), (-5.171, 0.4219, 4.585), (-5.323, -1.011e-07, 5.323), (-5.42, -0.4531, 6.116), (-5.458, -0.9375, 6.964), (6.365, -0.4844, 7.178), (6.27, 1.754e-07, 6.27), (6.116, 0.4531, 5.42), (5.908, 0.875, 4.629), (5.648, 1.266, 3.896), (5.342, 1.625, 3.223), (4.993, 1.953, 2.607), (4.605, 2.25, 2.051), (4.182, 2.516, 1.553), (3.728, 2.75, 1.113), (3.246, 2.953, 0.7324), (2.741, 3.125, 0.4102), (2.216, 3.266, 0.1465), (1.676, 3.375, -0.05859), (1.124, 3.453, -0.2051), (0.5638, 3.5, -0.293), (-4.794e-08, 3.516, -0.3223), (-0.5638, 3.5, -0.293), (-1.124, 3.453, -0.2051), (-1.676, 3.375, -0.05859), (-2.216, 3.266, 0.1465), (-2.741, 3.125, 0.4102), (-3.246, 2.953, 0.7324), (-3.728, 2.75, 1.113), (-4.182, 2.516, 1.553), (-4.605, 2.25, 2.051), (-4.993, 1.953, 2.607), (-5.342, 1.625, 3.223), (-5.648, 1.266, 3.896), (-5.908, 0.875, 4.629), (-6.116, 0.4531, 5.42), (-6.27, -1.237e-07, 6.27), (-6.365, -0.4844, 7.178), (7.333, 2.007e-07, 7.333), (7.178, 0.4844, 6.365), (6.964, 0.9375, 5.458), (6.695, 1.359, 4.615), (6.375, 1.75, 3.833), (6.008, 2.109, 3.115), (5.599, 2.438, 2.458), (5.15, 2.734, 1.865), (4.667, 3.0, 1.333), (4.152, 3.234, 0.8646), (3.609, 3.437, 0.4583), (3.044, 3.609, 0.1146), (2.458, 3.75, -0.1667), (1.857, 3.859, -0.3854), (1.245, 3.938, -0.5417), (0.6243, 3.984, -0.6354), (-5.949e-08, 4.0, -0.6667), (-0.6243, 3.984, -0.6354), (-1.245, 3.938, -0.5417), (-1.857, 3.859, -0.3854), (-2.458, 3.75, -0.1667), (-3.044, 3.609, 0.1146), (-3.609, 3.438, 0.4583), (-4.152, 3.234, 0.8646), (-4.667, 3.0, 1.333), (-5.15, 2.734, 1.865), (-5.599, 2.438, 2.458), (-6.008, 2.109, 3.115), (-6.375, 1.75, 3.833), (-6.695, 1.359, 4.615), (-6.964, 0.9375, 5.458), (-7.178, 0.4844, 6.365), (-7.333, -1.49e-07, 7.333)], [], [(34, 33, 0, 1), (35, 34, 1, 2), (36, 35, 2, 3), (37, 36, 3, 4), (38, 37, 4, 5), (39, 38, 5, 6), (40, 39, 6, 7), (41, 40, 7, 8), (42, 41, 8, 9), (43, 42, 9, 10), (44, 43, 10, 11), (45, 44, 11, 12), (46, 45, 12, 13), (47, 46, 13, 14), (48, 47, 14, 15), (49, 48, 15, 16), (50, 49, 16, 17), (51, 50, 17, 18), (52, 51, 18, 19), (53, 52, 19, 20), (54, 53, 20, 21), (55, 54, 21, 22), (56, 55, 22, 23), (57, 56, 23, 24), (58, 57, 24, 25), (59, 58, 25, 26), (60, 59, 26, 27), (61, 60, 27, 28), (62, 61, 28, 29), (63, 62, 29, 30), (64, 63, 30, 31), (65, 64, 31, 32), (67, 66, 33, 34), (68, 67, 34, 35), (69, 68, 35, 36), (70, 69, 36, 37), (71, 70, 37, 38), (72, 71, 38, 39), (73, 72, 39, 40), (74, 73, 40, 41), (75, 74, 41, 42), (76, 75, 42, 43), (77, 76, 43, 44), (78, 77, 44, 45), (79, 78, 45, 46), (80, 79, 46, 47), (81, 80, 47, 48), (82, 81, 48, 49), (83, 82, 49, 50), (84, 83, 50, 51), (85, 84, 51, 52), (86, 85, 52, 53), (87, 86, 53, 54), (88, 87, 54, 55), (89, 88, 55, 56), (90, 89, 56, 57), (91, 90, 57, 58), (92, 91, 58, 59), (93, 92, 59, 60), (94, 93, 60, 61), (95, 94, 61, 62), (96, 95, 62, 63), (97, 96, 63, 64), (98, 97, 64, 65), (100, 99, 66, 67), (101, 100, 67, 68), (102, 101, 68, 69), (103, 102, 69, 70), (104, 103, 70, 71), (105, 104, 71, 72), (106, 105, 72, 73), (107, 106, 73, 74), (108, 107, 74, 75), (109, 108, 75, 76), (110, 109, 76, 77), (111, 110, 77, 78), (112, 111, 78, 79), (113, 112, 79, 80), (114, 113, 80, 81), (115, 114, 81, 82), (116, 115, 82, 83), (117, 116, 83, 84), (118, 117, 84, 85), (119, 118, 85, 86), (120, 119, 86, 87), (121, 120, 87, 88), (122, 121, 88, 89), (123, 122, 89, 90), (124, 123, 90, 91), (125, 124, 91, 92), (126, 125, 92, 93), (127, 126, 93, 94), (128, 127, 94, 95), (129, 128, 95, 96), (130, 129, 96, 97), (131, 130, 97, 98), (133, 132, 99, 100), (134, 133, 100, 101), (135, 134, 101, 102), (136, 135, 102, 103), (137, 136, 103, 104), (138, 137, 104, 105), (139, 138, 105, 106), (140, 139, 106, 107), (141, 140, 107, 108), (142, 141, 108, 109), (143, 142, 109, 110), (144, 143, 110, 111), (145, 144, 111, 112), (146, 145, 112, 113), (147, 146, 113, 114), (148, 147, 114, 115), (149, 148, 115, 116), (150, 149, 116, 117), (151, 150, 117, 118), (152, 151, 118, 119), (153, 152, 119, 120), (154, 153, 120, 121), (155, 154, 121, 122), (156, 155, 122, 123), (157, 156, 123, 124), (158, 157, 124, 125), (159, 158, 125, 126), (160, 159, 126, 127), (161, 160, 127, 128), (162, 161, 128, 129), (163, 162, 129, 130), (164, 163, 130, 131), (166, 165, 132, 133), (167, 166, 133, 134), (168, 167, 134, 135), (169, 168, 135, 136), (170, 169, 136, 137), (171, 170, 137, 138), (172, 171, 138, 139), (173, 172, 139, 140), (174, 173, 140, 141), (175, 174, 141, 142), (176, 175, 142, 143), (177, 176, 143, 144), (178, 177, 144, 145), (179, 178, 145, 146), (180, 179, 146, 147), (181, 180, 147, 148), (182, 181, 148, 149), (183, 182, 149, 150), (184, 183, 150, 151), (185, 184, 151, 152), (186, 185, 152, 153), (187, 186, 153, 154), (188, 187, 154, 155), (189, 188, 155, 156), (190, 189, 156, 157), (191, 190, 157, 158), (192, 191, 158, 159), (193, 192, 159, 160), (194, 193, 160, 161), (195, 194, 161, 162), (196, 195, 162, 163), (197, 196, 163, 164), (199, 198, 165, 166), (200, 199, 166, 167), (201, 200, 167, 168), (202, 201, 168, 169), (203, 202, 169, 170), (204, 203, 170, 171), (205, 204, 171, 172), (206, 205, 172, 173), (207, 206, 173, 174), (208, 207, 174, 175), (209, 208, 175, 176), (210, 209, 176, 177), (211, 210, 177, 178), (212, 211, 178, 179), (213, 212, 179, 180), (214, 213, 180, 181), (215, 214, 181, 182), (216, 215, 182, 183), (217, 216, 183, 184), (218, 217, 184, 185), (219, 218, 185, 186), (220, 219, 186, 187), (221, 220, 187, 188), (222, 221, 188, 189), (223, 222, 189, 190), (224, 223, 190, 191), (225, 224, 191, 192), (226, 225, 192, 193), (227, 226, 193, 194), (228, 227, 194, 195), (229, 228, 195, 196), (230, 229, 196, 197), (232, 231, 198, 199), (233, 232, 199, 200), (234, 233, 200, 201), (235, 234, 201, 202), (236, 235, 202, 203), (237, 236, 203, 204), (238, 237, 204, 205), (239, 238, 205, 206), (240, 239, 206, 207), (241, 240, 207, 208), (242, 241, 208, 209), (243, 242, 209, 210), (244, 243, 210, 211), (245, 244, 211, 212), (246, 245, 212, 213), (247, 246, 213, 214), (248, 247, 214, 215), (249, 248, 215, 216), (250, 249, 216, 217), (251, 250, 217, 218), (252, 251, 218, 219), (253, 252, 219, 220), (254, 253, 220, 221), (255, 254, 221, 222), (256, 255, 222, 223), (257, 256, 223, 224), (258, 257, 224, 225), (259, 258, 225, 226), (260, 259, 226, 227), (261, 260, 227, 228), (262, 261, 228, 229), (263, 262, 229, 230), (265, 264, 231, 232), (266, 265, 232, 233), (267, 266, 233, 234), (268, 267, 234, 235), (269, 268, 235, 236), (270, 269, 236, 237), (271, 270, 237, 238), (272, 271, 238, 239), (273, 272, 239, 240), (274, 273, 240, 241), (275, 274, 241, 242), (276, 275, 242, 243), (277, 276, 243, 244), (278, 277, 244, 245), (279, 278, 245, 246), (280, 279, 246, 247), (281, 280, 247, 248), (282, 281, 248, 249), (283, 282, 249, 250), (284, 283, 250, 251), (285, 284, 251, 252), (286, 285, 252, 253), (287, 286, 253, 254), (288, 287, 254, 255), (289, 288, 255, 256), (290, 289, 256, 257), (291, 290, 257, 258), (292, 291, 258, 259), (293, 292, 259, 260), (294, 293, 260, 261), (295, 294, 261, 262), (296, 295, 262, 263), (298, 297, 264, 265), (299, 298, 265, 266), (300, 299, 266, 267), (301, 300, 267, 268), (302, 301, 268, 269), (303, 302, 269, 270), (304, 303, 270, 271), (305, 304, 271, 272), (306, 305, 272, 273), (307, 306, 273, 274), (308, 307, 274, 275), (309, 308, 275, 276), (310, 309, 276, 277), (311, 310, 277, 278), (312, 311, 278, 279), (313, 312, 279, 280), (314, 313, 280, 281), (315, 314, 281, 282), (316, 315, 282, 283), (317, 316, 283, 284), (318, 317, 284, 285), (319, 318, 285, 286), (320, 319, 286, 287), (321, 320, 287, 288), (322, 321, 288, 289), (323, 322, 289, 290), (324, 323, 290, 291), (325, 324, 291, 292), (326, 325, 292, 293), (327, 326, 293, 294), (328, 327, 294, 295), (329, 328, 295, 296), (331, 330, 297, 298), (332, 331, 298, 299), (333, 332, 299, 300), (334, 333, 300, 301), (335, 334, 301, 302), (336, 335, 302, 303), (337, 336, 303, 304), (338, 337, 304, 305), (339, 338, 305, 306), (340, 339, 306, 307), (341, 340, 307, 308), (342, 341, 308, 309), (343, 342, 309, 310), (344, 343, 310, 311), (345, 344, 311, 312), (346, 345, 312, 313), (347, 346, 313, 314), (348, 347, 314, 315), (349, 348, 315, 316), (350, 349, 316, 317), (351, 350, 317, 318), (352, 351, 318, 319), (353, 352, 319, 320), (354, 353, 320, 321), (355, 354, 321, 322), (356, 355, 322, 323), (357, 356, 323, 324), (358, 357, 324, 325), (359, 358, 325, 326), (360, 359, 326, 327), (361, 360, 327, 328), (362, 361, 328, 329), (364, 363, 330, 331), (365, 364, 331, 332), (366, 365, 332, 333), (367, 366, 333, 334), (368, 367, 334, 335), (369, 368, 335, 336), (370, 369, 336, 337), (371, 370, 337, 338), (372, 371, 338, 339), (373, 372, 339, 340), (374, 373, 340, 341), (375, 374, 341, 342), (376, 375, 342, 343), (377, 376, 343, 344), (378, 377, 344, 345), (379, 378, 345, 346), (380, 379, 346, 347), (381, 380, 347, 348), (382, 381, 348, 349), (383, 382, 349, 350), (384, 383, 350, 351), (385, 384, 351, 352), (386, 385, 352, 353), (387, 386, 353, 354), (388, 387, 354, 355), (389, 388, 355, 356), (390, 389, 356, 357), (391, 390, 357, 358), (392, 391, 358, 359), (393, 392, 359, 360), (394, 393, 360, 361), (395, 394, 361, 362), (397, 396, 363, 364), (398, 397, 364, 365), (399, 398, 365, 366), (400, 399, 366, 367), (401, 400, 367, 368), (402, 401, 368, 369), (403, 402, 369, 370), (404, 403, 370, 371), (405, 404, 371, 372), (406, 405, 372, 373), (407, 406, 373, 374), (408, 407, 374, 375), (409, 408, 375, 376), (410, 409, 376, 377), (411, 410, 377, 378), (412, 411, 378, 379), (413, 412, 379, 380), (414, 413, 380, 381), (415, 414, 381, 382), (416, 415, 382, 383), (417, 416, 383, 384), (418, 417, 384, 385), (419, 418, 385, 386), (420, 419, 386, 387), (421, 420, 387, 388), (422, 421, 388, 389), (423, 422, 389, 390), (424, 423, 390, 391), (425, 424, 391, 392), (426, 425, 392, 393), (427, 426, 393, 394), (428, 427, 394, 395), (430, 429, 396, 397), (431, 430, 397, 398), (432, 431, 398, 399), (433, 432, 399, 400), (434, 433, 400, 401), (435, 434, 401, 402), (436, 435, 402, 403), (437, 436, 403, 404), (438, 437, 404, 405), (439, 438, 405, 406), (440, 439, 406, 407), (441, 440, 407, 408), (442, 441, 408, 409), (443, 442, 409, 410), (444, 443, 410, 411), (445, 444, 411, 412), (446, 445, 412, 413), (447, 446, 413, 414), (448, 447, 414, 415), (449, 448, 415, 416), (450, 449, 416, 417), (451, 450, 417, 418), (452, 451, 418, 419), (453, 452, 419, 420), (454, 453, 420, 421), (455, 454, 421, 422), (456, 455, 422, 423), (457, 456, 423, 424), (458, 457, 424, 425), (459, 458, 425, 426), (460, 459, 426, 427), (461, 460, 427, 428), (463, 462, 429, 430), (464, 463, 430, 431), (465, 464, 431, 432), (466, 465, 432, 433), (467, 466, 433, 434), (468, 467, 434, 435), (469, 468, 435, 436), (470, 469, 436, 437), (471, 470, 437, 438), (472, 471, 438, 439), (473, 472, 439, 440), (474, 473, 440, 441), (475, 474, 441, 442), (476, 475, 442, 443), (477, 476, 443, 444), (478, 477, 444, 445), (479, 478, 445, 446), (480, 479, 446, 447), (481, 480, 447, 448), (482, 481, 448, 449), (483, 482, 449, 450), (484, 483, 450, 451), (485, 484, 451, 452), (486, 485, 452, 453), (487, 486, 453, 454), (488, 487, 454, 455), (489, 488, 455, 456), (490, 489, 456, 457), (491, 490, 457, 458), (492, 491, 458, 459), (493, 492, 459, 460), (494, 493, 460, 461), (496, 495, 462, 463), (497, 496, 463, 464), (498, 497, 464, 465), (499, 498, 465, 466), (500, 499, 466, 467), (501, 500, 467, 468), (502, 501, 468, 469), (503, 502, 469, 470), (504, 503, 470, 471), (505, 504, 471, 472), (506, 505, 472, 473), (507, 506, 473, 474), (508, 507, 474, 475), (509, 508, 475, 476), (510, 509, 476, 477), (511, 510, 477, 478), (512, 511, 478, 479), (513, 512, 479, 480), (514, 513, 480, 481), (515, 514, 481, 482), (516, 515, 482, 483), (517, 516, 483, 484), (518, 517, 484, 485), (519, 518, 485, 486), (520, 519, 486, 487), (521, 520, 487, 488), (522, 521, 488, 489), (523, 522, 489, 490), (524, 523, 490, 491), (525, 524, 491, 492), (526, 525, 492, 493), (527, 526, 493, 494), (529, 528, 495, 496), (530, 529, 496, 497), (531, 530, 497, 498), (532, 531, 498, 499), (533, 532, 499, 500), (534, 533, 500, 501), (535, 534, 501, 502), (536, 535, 502, 503), (537, 536, 503, 504), (538, 537, 504, 505), (539, 538, 505, 506), (540, 539, 506, 507), (541, 540, 507, 508), (542, 541, 508, 509), (543, 542, 509, 510), (544, 543, 510, 511), (545, 544, 511, 512), (546, 545, 512, 513), (547, 546, 513, 514), (548, 547, 514, 515), (549, 548, 515, 516), (550, 549, 516, 517), (551, 550, 517, 518), (552, 551, 518, 519), (553, 552, 519, 520), (554, 553, 520, 521), (555, 554, 521, 522), (556, 555, 522, 523), (557, 556, 523, 524), (558, 557, 524, 525), (559, 558, 525, 526), (560, 559, 526, 527), (562, 561, 528, 529), (563, 562, 529, 530), (564, 563, 530, 531), (565, 564, 531, 532), (566, 565, 532, 533), (567, 566, 533, 534), (568, 567, 534, 535), (569, 568, 535, 536), (570, 569, 536, 537), (571, 570, 537, 538), (572, 571, 538, 539), (573, 572, 539, 540), (574, 573, 540, 541), (575, 574, 541, 542), (576, 575, 542, 543), (577, 576, 543, 544), (578, 577, 544, 545), (579, 578, 545, 546), (580, 579, 546, 547), (581, 580, 547, 548), (582, 581, 548, 549), (583, 582, 549, 550), (584, 583, 550, 551), (585, 584, 551, 552), (586, 585, 552, 553), (587, 586, 553, 554), (588, 587, 554, 555), (589, 588, 555, 556), (590, 589, 556, 557), (591, 590, 557, 558), (592, 591, 558, 559), (593, 592, 559, 560), (595, 594, 561, 562), (596, 595, 562, 563), (597, 596, 563, 564), (598, 597, 564, 565), (599, 598, 565, 566), (600, 599, 566, 567), (601, 600, 567, 568), (602, 601, 568, 569), (603, 602, 569, 570), (604, 603, 570, 571), (605, 604, 571, 572), (606, 605, 572, 573), (607, 606, 573, 574), (608, 607, 574, 575), (609, 608, 575, 576), (610, 609, 576, 577), (611, 610, 577, 578), (612, 611, 578, 579), (613, 612, 579, 580), (614, 613, 580, 581), (615, 614, 581, 582), (616, 615, 582, 583), (617, 616, 583, 584), (618, 617, 584, 585), (619, 618, 585, 586), (620, 619, 586, 587), (621, 620, 587, 588), (622, 621, 588, 589), (623, 622, 589, 590), (624, 623, 590, 591), (625, 624, 591, 592), (626, 625, 592, 593), (628, 627, 594, 595), (629, 628, 595, 596), (630, 629, 596, 597), (631, 630, 597, 598), (632, 631, 598, 599), (633, 632, 599, 600), (634, 633, 600, 601), (635, 634, 601, 602), (636, 635, 602, 603), (637, 636, 603, 604), (638, 637, 604, 605), (639, 638, 605, 606), (640, 639, 606, 607), (641, 640, 607, 608), (642, 641, 608, 609), (643, 642, 609, 610), (644, 643, 610, 611), (645, 644, 611, 612), (646, 645, 612, 613), (647, 646, 613, 614), (648, 647, 614, 615), (649, 648, 615, 616), (650, 649, 616, 617), (651, 650, 617, 618), (652, 651, 618, 619), (653, 652, 619, 620), (654, 653, 620, 621), (655, 654, 621, 622), (656, 655, 622, 623), (657, 656, 623, 624), (658, 657, 624, 625), (659, 658, 625, 626), (661, 660, 627, 628), (662, 661, 628, 629), (663, 662, 629, 630), (664, 663, 630, 631), (665, 664, 631, 632), (666, 665, 632, 633), (667, 666, 633, 634), (668, 667, 634, 635), (669, 668, 635, 636), (670, 669, 636, 637), (671, 670, 637, 638), (672, 671, 638, 639), (673, 672, 639, 640), (674, 673, 640, 641), (675, 674, 641, 642), (676, 675, 642, 643), (677, 676, 643, 644), (678, 677, 644, 645), (679, 678, 645, 646), (680, 679, 646, 647), (681, 680, 647, 648), (682, 681, 648, 649), (683, 682, 649, 650), (684, 683, 650, 651), (685, 684, 651, 652), (686, 685, 652, 653), (687, 686, 653, 654), (688, 687, 654, 655), (689, 688, 655, 656), (690, 689, 656, 657), (691, 690, 657, 658), (692, 691, 658, 659), (694, 693, 660, 661), (695, 694, 661, 662), (696, 695, 662, 663), (697, 696, 663, 664), (698, 697, 664, 665), (699, 698, 665, 666), (700, 699, 666, 667), (701, 700, 667, 668), (702, 701, 668, 669), (703, 702, 669, 670), (704, 703, 670, 671), (705, 704, 671, 672), (706, 705, 672, 673), (707, 706, 673, 674), (708, 707, 674, 675), (709, 708, 675, 676), (710, 709, 676, 677), (711, 710, 677, 678), (712, 711, 678, 679), (713, 712, 679, 680), (714, 713, 680, 681), (715, 714, 681, 682), (716, 715, 682, 683), (717, 716, 683, 684), (718, 717, 684, 685), (719, 718, 685, 686), (720, 719, 686, 687), (721, 720, 687, 688), (722, 721, 688, 689), (723, 722, 689, 690), (724, 723, 690, 691), (725, 724, 691, 692), (727, 726, 693, 694), (728, 727, 694, 695), (729, 728, 695, 696), (730, 729, 696, 697), (731, 730, 697, 698), (732, 731, 698, 699), (733, 732, 699, 700), (734, 733, 700, 701), (735, 734, 701, 702), (736, 735, 702, 703), (737, 736, 703, 704), (738, 737, 704, 705), (739, 738, 705, 706), (740, 739, 706, 707), (741, 740, 707, 708), (742, 741, 708, 709), (743, 742, 709, 710), (744, 743, 710, 711), (745, 744, 711, 712), (746, 745, 712, 713), (747, 746, 713, 714), (748, 747, 714, 715), (749, 748, 715, 716), (750, 749, 716, 717), (751, 750, 717, 718), (752, 751, 718, 719), (753, 752, 719, 720), (754, 753, 720, 721), (755, 754, 721, 722), (756, 755, 722, 723), (757, 756, 723, 724), (758, 757, 724, 725), (760, 759, 726, 727), (761, 760, 727, 728), (762, 761, 728, 729), (763, 762, 729, 730), (764, 763, 730, 731), (765, 764, 731, 732), (766, 765, 732, 733), (767, 766, 733, 734), (768, 767, 734, 735), (769, 768, 735, 736), (770, 769, 736, 737), (771, 770, 737, 738), (772, 771, 738, 739), (773, 772, 739, 740), (774, 773, 740, 741), (775, 774, 741, 742), (776, 775, 742, 743), (777, 776, 743, 744), (778, 777, 744, 745), (779, 778, 745, 746), (780, 779, 746, 747), (781, 780, 747, 748), (782, 781, 748, 749), (783, 782, 749, 750), (784, 783, 750, 751), (785, 784, 751, 752), (786, 785, 752, 753), (787, 786, 753, 754), (788, 787, 754, 755), (789, 788, 755, 756), (790, 789, 756, 757), (791, 790, 757, 758), (793, 792, 759, 760), (794, 793, 760, 761), (795, 794, 761, 762), (796, 795, 762, 763), (797, 796, 763, 764), (798, 797, 764, 765), (799, 798, 765, 766), (800, 799, 766, 767), (801, 800, 767, 768), (802, 801, 768, 769), (803, 802, 769, 770), (804, 803, 770, 771), (805, 804, 771, 772), (806, 805, 772, 773), (807, 806, 773, 774), (808, 807, 774, 775), (809, 808, 775, 776), (810, 809, 776, 777), (811, 810, 777, 778), (812, 811, 778, 779), (813, 812, 779, 780), (814, 813, 780, 781), (815, 814, 781, 782), (816, 815, 782, 783), (817, 816, 783, 784), (818, 817, 784, 785), (819, 818, 785, 786), (820, 819, 786, 787), (821, 820, 787, 788), (822, 821, 788, 789), (823, 822, 789, 790), (824, 823, 790, 791), (826, 825, 792, 793), (827, 826, 793, 794), (828, 827, 794, 795), (829, 828, 795, 796), (830, 829, 796, 797), (831, 830, 797, 798), (832, 831, 798, 799), (833, 832, 799, 800), (834, 833, 800, 801), (835, 834, 801, 802), (836, 835, 802, 803), (837, 836, 803, 804), (838, 837, 804, 805), (839, 838, 805, 806), (840, 839, 806, 807), (841, 840, 807, 808), (842, 841, 808, 809), (843, 842, 809, 810), (844, 843, 810, 811), (845, 844, 811, 812), (846, 845, 812, 813), (847, 846, 813, 814), (848, 847, 814, 815), (849, 848, 815, 816), (850, 849, 816, 817), (851, 850, 817, 818), (852, 851, 818, 819), (853, 852, 819, 820), (854, 853, 820, 821), (855, 854, 821, 822), (856, 855, 822, 823), (857, 856, 823, 824), (859, 858, 825, 826), (860, 859, 826, 827), (861, 860, 827, 828), (862, 861, 828, 829), (863, 862, 829, 830), (864, 863, 830, 831), (865, 864, 831, 832), (866, 865, 832, 833), (867, 866, 833, 834), (868, 867, 834, 835), (869, 868, 835, 836), (870, 869, 836, 837), (871, 870, 837, 838), (872, 871, 838, 839), (873, 872, 839, 840), (874, 873, 840, 841), (875, 874, 841, 842), (876, 875, 842, 843), (877, 876, 843, 844), (878, 877, 844, 845), (879, 878, 845, 846), (880, 879, 846, 847), (881, 880, 847, 848), (882, 881, 848, 849), (883, 882, 849, 850), (884, 883, 850, 851), (885, 884, 851, 852), (886, 885, 852, 853), (887, 886, 853, 854), (888, 887, 854, 855), (889, 888, 855, 856), (890, 889, 856, 857), (892, 891, 858, 859), (893, 892, 859, 860), (894, 893, 860, 861), (895, 894, 861, 862), (896, 895, 862, 863), (897, 896, 863, 864), (898, 897, 864, 865), (899, 898, 865, 866), (900, 899, 866, 867), (901, 900, 867, 868), (902, 901, 868, 869), (903, 902, 869, 870), (904, 903, 870, 871), (905, 904, 871, 872), (906, 905, 872, 873), (907, 906, 873, 874), (908, 907, 874, 875), (909, 908, 875, 876), (910, 909, 876, 877), (911, 910, 877, 878), (912, 911, 878, 879), (913, 912, 879, 880), (914, 913, 880, 881), (915, 914, 881, 882), (916, 915, 882, 883), (917, 916, 883, 884), (918, 917, 884, 885), (919, 918, 885, 886), (920, 919, 886, 887), (921, 920, 887, 888), (922, 921, 888, 889), (923, 922, 889, 890), (925, 924, 891, 892), (926, 925, 892, 893), (927, 926, 893, 894), (928, 927, 894, 895), (929, 928, 895, 896), (930, 929, 896, 897), (931, 930, 897, 898), (932, 931, 898, 899), (933, 932, 899, 900), (934, 933, 900, 901), (935, 934, 901, 902), (936, 935, 902, 903), (937, 936, 903, 904), (938, 937, 904, 905), (939, 938, 905, 906), (940, 939, 906, 907), (941, 940, 907, 908), (942, 941, 908, 909), (943, 942, 909, 910), (944, 943, 910, 911), (945, 944, 911, 912), (946, 945, 912, 913), (947, 946, 913, 914), (948, 947, 914, 915), (949, 948, 915, 916), (950, 949, 916, 917), (951, 950, 917, 918), (952, 951, 918, 919), (953, 952, 919, 920), (954, 953, 920, 921), (955, 954, 921, 922), (956, 955, 922, 923), (958, 957, 924, 925), (959, 958, 925, 926), (960, 959, 926, 927), (961, 960, 927, 928), (962, 961, 928, 929), (963, 962, 929, 930), (964, 963, 930, 931), (965, 964, 931, 932), (966, 965, 932, 933), (967, 966, 933, 934), (968, 967, 934, 935), (969, 968, 935, 936), (970, 969, 936, 937), (971, 970, 937, 938), (972, 971, 938, 939), (973, 972, 939, 940), (974, 973, 940, 941), (975, 974, 941, 942), (976, 975, 942, 943), (977, 976, 943, 944), (978, 977, 944, 945), (979, 978, 945, 946), (980, 979, 946, 947), (981, 980, 947, 948), (982, 981, 948, 949), (983, 982, 949, 950), (984, 983, 950, 951), (985, 984, 951, 952), (986, 985, 952, 953), (987, 986, 953, 954), (988, 987, 954, 955), (989, 988, 955, 956), (991, 990, 957, 958), (992, 991, 958, 959), (993, 992, 959, 960), (994, 993, 960, 961), (995, 994, 961, 962), (996, 995, 962, 963), (997, 996, 963, 964), (998, 997, 964, 965), (999, 998, 965, 966), (1000, 999, 966, 967), (1001, 1000, 967, 968), (1002, 1001, 968, 969), (1003, 1002, 969, 970), (1004, 1003, 970, 971), (1005, 1004, 971, 972), (1006, 1005, 972, 973), (1007, 1006, 973, 974), (1008, 1007, 974, 975), (1009, 1008, 975, 976), (1010, 1009, 976, 977), (1011, 1010, 977, 978), (1012, 1011, 978, 979), (1013, 1012, 979, 980), (1014, 1013, 980, 981), (1015, 1014, 981, 982), (1016, 1015, 982, 983), (1017, 1016, 983, 984), (1018, 1017, 984, 985), (1019, 1018, 985, 986), (1020, 1019, 986, 987), (1021, 1020, 987, 988), (1022, 1021, 988, 989), (1024, 1023, 990, 991), (1025, 1024, 991, 992), (1026, 1025, 992, 993), (1027, 1026, 993, 994), (1028, 1027, 994, 995), (1029, 1028, 995, 996), (1030, 1029, 996, 997), (1031, 1030, 997, 998), (1032, 1031, 998, 999), (1033, 1032, 999, 1000), (1034, 1033, 1000, 1001), (1035, 1034, 1001, 1002), (1036, 1035, 1002, 1003), (1037, 1036, 1003, 1004), (1038, 1037, 1004, 1005), (1039, 1038, 1005, 1006), (1040, 1039, 1006, 1007), (1041, 1040, 1007, 1008), (1042, 1041, 1008, 1009), (1043, 1042, 1009, 1010), (1044, 1043, 1010, 1011), (1045, 1044, 1011, 1012), (1046, 1045, 1012, 1013), (1047, 1046, 1013, 1014), (1048, 1047, 1014, 1015), (1049, 1048, 1015, 1016), (1050, 1049, 1016, 1017), (1051, 1050, 1017, 1018), (1052, 1051, 1018, 1019), (1053, 1052, 1019, 1020), (1054, 1053, 1020, 1021), (1055, 1054, 1021, 1022), (1057, 1056, 1023, 1024), (1058, 1057, 1024, 1025), (1059, 1058, 1025, 1026), (1060, 1059, 1026, 1027), (1061, 1060, 1027, 1028), (1062, 1061, 1028, 1029), (1063, 1062, 1029, 1030), (1064, 1063, 1030, 1031), (1065, 1064, 1031, 1032), (1066, 1065, 1032, 1033), (1067, 1066, 1033, 1034), (1068, 1067, 1034, 1035), (1069, 1068, 1035, 1036), (1070, 1069, 1036, 1037), (1071, 1070, 1037, 1038), (1072, 1071, 1038, 1039), (1073, 1072, 1039, 1040), (1074, 1073, 1040, 1041), (1075, 1074, 1041, 1042), (1076, 1075, 1042, 1043), (1077, 1076, 1043, 1044), (1078, 1077, 1044, 1045), (1079, 1078, 1045, 1046), (1080, 1079, 1046, 1047), (1081, 1080, 1047, 1048), (1082, 1081, 1048, 1049), (1083, 1082, 1049, 1050), (1084, 1083, 1050, 1051), (1085, 1084, 1051, 1052), (1086, 1085, 1052, 1053), (1087, 1086, 1053, 1054), (1088, 1087, 1054, 1055)])
me_xyz_function_005.polygons.foreach_set('use_smooth', [True] * 1024)
me_xyz_function_005.materials.append(mat_ye)
me_xyz_function_005.use_remesh_fix_poles = True
me_xyz_function_005.use_remesh_preserve_attributes = False
me_xyz_function_005.update()

# ---- objects
ob_xyz_function_005 = bpy.data.objects.new('XYZ Function.005', me_xyz_function_005)
ob_camera = bpy.data.objects.new('Camera', cam_camera)

# ---- transforms, parenting, visibility, modifiers, constraints
ob_xyz_function_005.location = (0.0, 0.0, 0.0)
ob_xyz_function_005.rotation_euler = (-2.984e-07, 2.531, -9.408e-08)
_m = ob_xyz_function_005.modifiers.new('Subdivision', 'SUBSURF')
_m.levels = 2
_m = ob_xyz_function_005.modifiers.new('SimpleDeform', 'SIMPLE_DEFORM')
_m.deform_axis = 'Y'
_m.factor = 5.236
_m.angle = 5.236
ob_camera.location = (0.0, -27.68, -3.242e-06)
ob_camera.rotation_euler = (1.571, -0.0, 0.0)
ob_camera.scale = (1.0, 1.0, 1.0)

# ---- collection membership
col_collection.objects.link(ob_xyz_function_005)
col_collection.objects.link(ob_camera)

# ---- scene / render settings (as saved in the file)
scene.camera = ob_camera
scene.frame_start = 1; scene.frame_end = 250; scene.frame_set(0)
scene.render.engine = 'CYCLES'
scene.render.resolution_x = 512
scene.render.resolution_y = 512
scene.render.film_transparent = True
scene.render.use_high_quality_normals = True
scene.render.use_border = True
scene.cycles.sampling_pattern = 'TABULATED_SOBOL'
scene.cycles.use_light_tree = False
scene.eevee.taa_render_samples = 256
scene.eevee.use_gtao = True
scene.eevee.use_raytracing = True
scene.view_settings.view_transform = 'Filmic'
bpy.context.view_layer.update()

# ---- added for rendering (the .blend has no usable light): sun
light_auto_sun = bpy.data.lights.new('AutoSun', 'SUN')
light_auto_sun.energy = 3.0
light_auto_sun.angle = 0.0523599
ob_auto_sun = bpy.data.objects.new('AutoSun', light_auto_sun)
scene.collection.objects.link(ob_auto_sun)
ob_auto_sun.rotation_euler = (0.872665, 0.174533, 0.523599)
bpy.context.view_layer.update()
